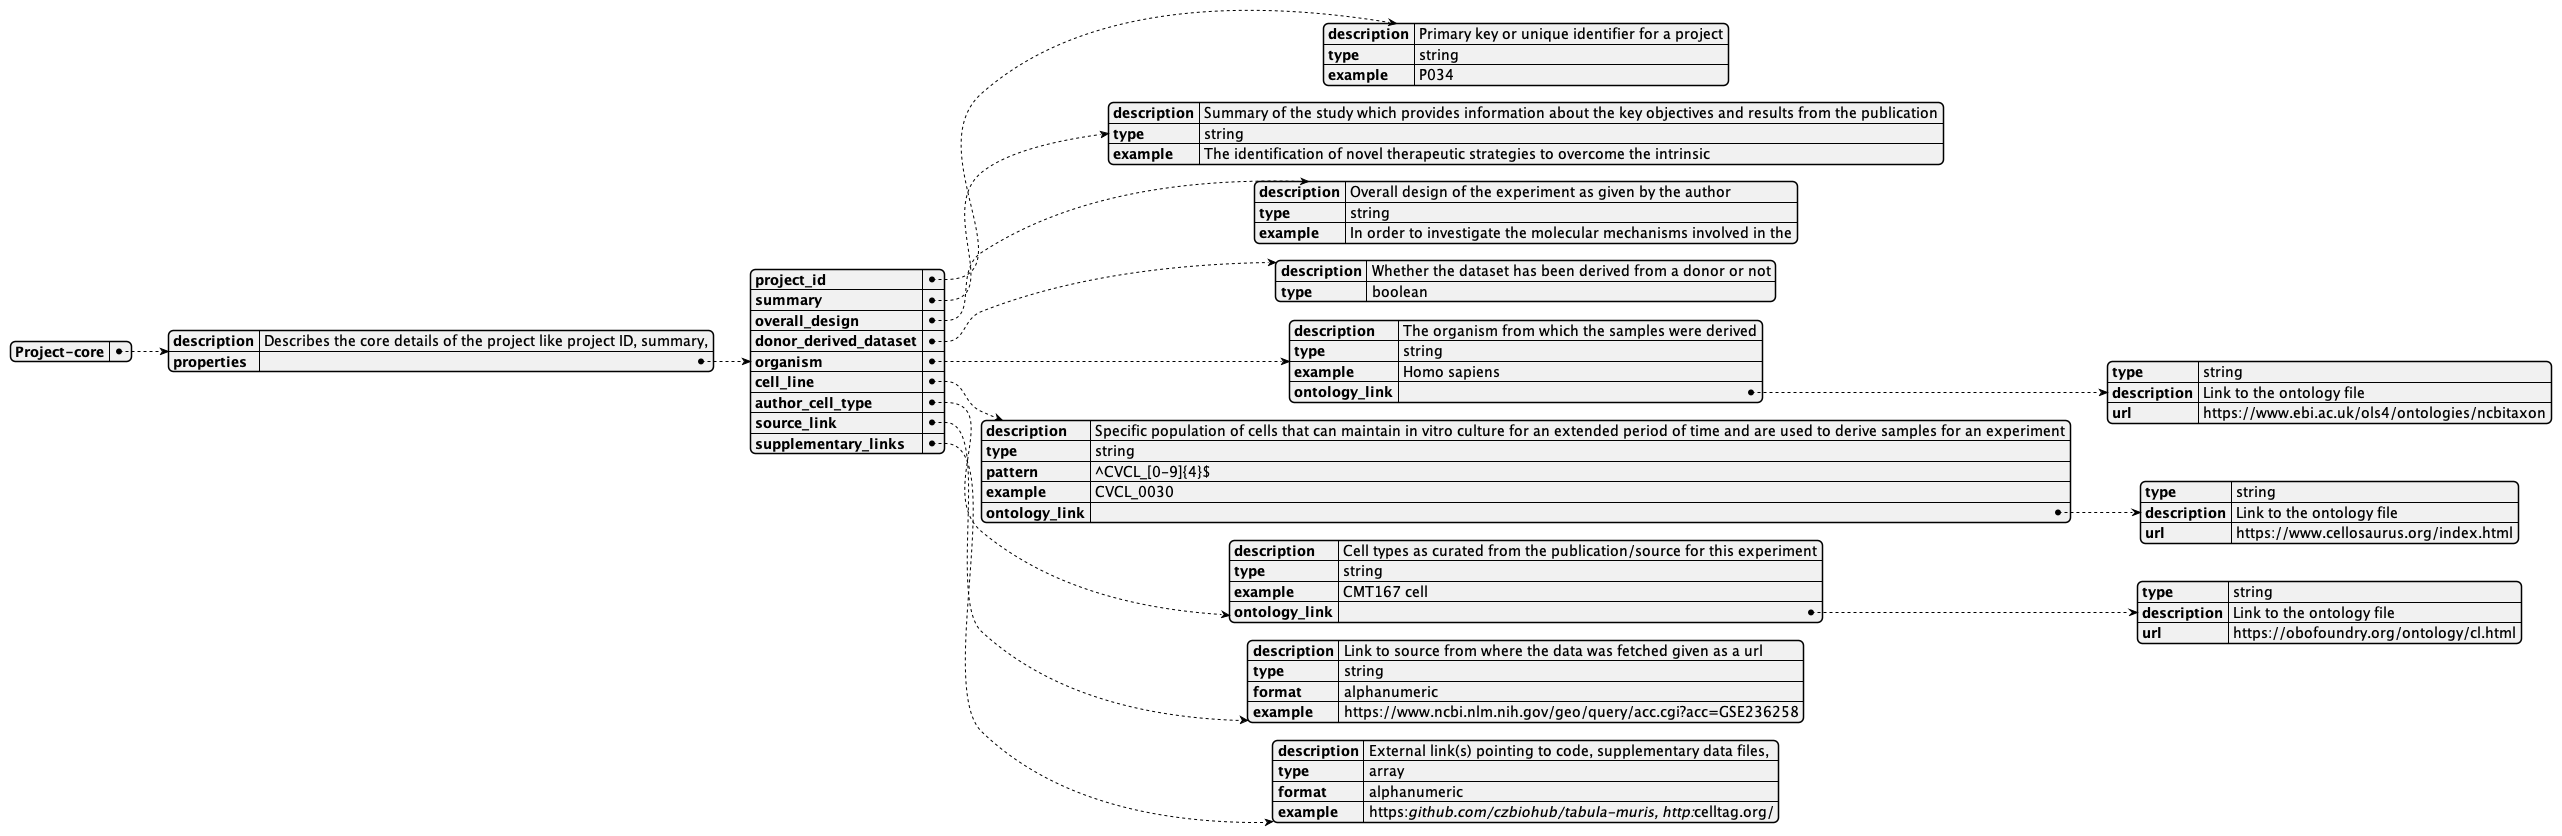

The diagram above was rendered by PlantUML. Its source (embedded in the PNG):
@startyaml Project-core  
  Project-core:
    description: Describes the core details of the project like project ID, summary,
      overall design, publication related details and any other supplementary links
      associated with the project
    properties:
        project_id:
          description: Primary key or unique identifier for a project
          type: string
          example: P034
        summary:
          description: Summary of the study which provides information about the key objectives and results from the publication
          type: string
          example: The identification of novel therapeutic strategies to overcome the intrinsic 
              or acquired resistance to trametinib in mutant KRAS lung adenocarcinoma (LUAD) is a major challenge. 
              This study analyzes the effects of trametinib in Id1, a key factor involved in the oncogenic KRAS 
              pathway, and investigates the Id1 role in acquire resistance and synergy with immunotherapy in KRAS-driven 
              LUAD. Restoring the antitumor immune response by blocking programmed-cell death protein 1 (PD-1) and 
              programmed-cell death-ligand 1 (PD-L1) pathway represents a major breakthrough in non-small-cell lung 
              cancer (NSCLC) treatment. Nevertheless, a high proportion of LUAD patients with KRAS alterations remain 
              refractory to this therapy.
        overall_design:
          description: Overall design of the experiment as given by the author
          type: string
          example: In order to investigate the molecular mechanisms involved in the
              trametinib-mediated Id1 downregulation, a global transcriptomic profiling
              using RNA sequencing analysis was performed on murine CMT167 and KLA lung
              cancer cells treated or not with trametinib
        donor_derived_dataset:
          description: Whether the dataset has been derived from a donor or not
          type: boolean
        organism:
          description: The organism from which the samples were derived
          type: string
          example: Homo sapiens
          ontology_link:
            type: string
            description: Link to the ontology file
            url: https://www.ebi.ac.uk/ols4/ontologies/ncbitaxon
        cell_line:
          description: Specific population of cells that can maintain in vitro culture for an extended period of time and are used to derive samples for an experiment
          type: string
          pattern: "^CVCL_[0-9]{4}$"
          example: CVCL_0030
          ontology_link:
            type: string
            description: Link to the ontology file
            url: https://www.cellosaurus.org/index.html
        author_cell_type:
          description: Cell types as curated from the publication/source for this experiment
          type: string
          example: CMT167 cell
          ontology_link:
            type: string
            description: Link to the ontology file
            url: https://obofoundry.org/ontology/cl.html
        source_link:
          description: Link to source from where the data was fetched given as a url
          type: string
          format: alphanumeric
          example: https://www.ncbi.nlm.nih.gov/geo/query/acc.cgi?acc=GSE236258
        supplementary_links:
          description: External link(s) pointing to code, supplementary data files,
            or analysis files associated with the project which will not be uploaded
          type: array
          format: alphanumeric
          example: https://github.com/czbiohub/tabula-muris, http://celltag.org/
@endyaml